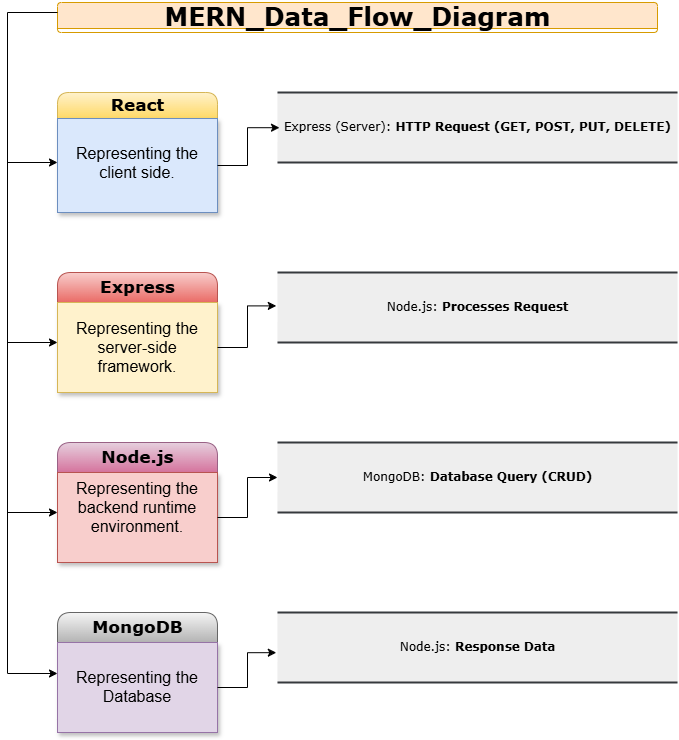

The diagram above was exported from draw.io. Its source (the exported page's mxGraphModel, read from the mxfile embedded in the PNG):
<mxGraphModel dx="1050" dy="557" grid="1" gridSize="10" guides="1" tooltips="1" connect="1" arrows="1" fold="1" page="1" pageScale="1" pageWidth="1100" pageHeight="850" background="none" math="0" shadow="0">
  <root>
    <mxCell id="0" />
    <mxCell id="1" parent="0" />
    <mxCell id="21ea969265ad0168-6" value="React" style="swimlane;html=1;fontStyle=1;childLayout=stackLayout;horizontal=1;startSize=26;fillColor=#fff2cc;horizontalStack=0;resizeParent=1;resizeLast=0;collapsible=1;marginBottom=0;swimlaneFillColor=#ffffff;align=center;rounded=1;shadow=0;comic=0;labelBackgroundColor=none;strokeWidth=1;fontFamily=Verdana;fontSize=17;gradientColor=#ffd966;strokeColor=#d6b656;" parent="1" vertex="1">
      <mxGeometry x="320" y="160" width="160" height="120" as="geometry" />
    </mxCell>
    <mxCell id="cILnhmkOTYtaUWiq0htp-2" value="&#10;Representing the client side.&#10;&#10;" style="rounded=0;whiteSpace=wrap;html=1;fontSize=16;fontStyle=0;align=center;verticalAlign=top;movable=1;resizable=1;rotatable=1;deletable=1;editable=1;locked=0;connectable=1;fillColor=#dae8fc;strokeColor=#6c8ebf;shadow=1;" vertex="1" parent="21ea969265ad0168-6">
      <mxGeometry y="26" width="160" height="94" as="geometry" />
    </mxCell>
    <mxCell id="cILnhmkOTYtaUWiq0htp-1" value="MERN_Data_Flow_Diagram" style="swimlane;html=1;fontStyle=1;childLayout=stackLayout;horizontal=1;startSize=26;fillColor=#ffe6cc;horizontalStack=0;resizeParent=1;resizeLast=0;collapsible=1;marginBottom=0;swimlaneFillColor=#ffffff;align=center;rounded=1;shadow=0;comic=0;labelBackgroundColor=none;strokeWidth=1;fontFamily=Verdana;fontSize=25;strokeColor=#d79b00;" vertex="1" parent="1">
      <mxGeometry x="320" y="70" width="600" height="30" as="geometry">
        <mxRectangle x="390" y="30" width="70" height="30" as="alternateBounds" />
      </mxGeometry>
    </mxCell>
    <mxCell id="cILnhmkOTYtaUWiq0htp-5" value="Express" style="swimlane;html=1;fontStyle=1;childLayout=stackLayout;horizontal=1;startSize=30;fillColor=#f8cecc;horizontalStack=0;resizeParent=1;resizeLast=0;collapsible=1;marginBottom=0;swimlaneFillColor=#ffffff;align=center;rounded=1;shadow=0;comic=0;labelBackgroundColor=none;strokeWidth=1;fontFamily=Verdana;fontSize=17;strokeColor=#b85450;gradientColor=#ea6b66;" vertex="1" parent="1">
      <mxGeometry x="320" y="340" width="160" height="120" as="geometry" />
    </mxCell>
    <mxCell id="cILnhmkOTYtaUWiq0htp-6" value="&lt;div style=&quot;&quot;&gt;&lt;span style=&quot;background-color: initial;&quot;&gt;Representing the server-side framework.&lt;/span&gt;&lt;/div&gt;" style="rounded=0;whiteSpace=wrap;html=1;fontSize=16;fontStyle=0;align=center;verticalAlign=middle;movable=1;resizable=1;rotatable=1;deletable=1;editable=1;locked=0;connectable=1;fillColor=#fff2cc;strokeColor=#d6b656;shadow=1;" vertex="1" parent="cILnhmkOTYtaUWiq0htp-5">
      <mxGeometry y="30" width="160" height="90" as="geometry" />
    </mxCell>
    <mxCell id="cILnhmkOTYtaUWiq0htp-7" value="Express (Server): &lt;strong&gt;HTTP Request (GET, POST, PUT, DELETE)&lt;/strong&gt;" style="html=1;rounded=0;shadow=0;comic=0;labelBackgroundColor=none;strokeWidth=2;fontFamily=Verdana;fontSize=12;align=center;shape=mxgraph.ios7ui.horLines;fillColor=#eeeeee;strokeColor=#36393d;" vertex="1" parent="1">
      <mxGeometry x="540" y="160" width="400" height="70" as="geometry" />
    </mxCell>
    <mxCell id="cILnhmkOTYtaUWiq0htp-9" value="Node.js: &lt;strong&gt;Processes Request&lt;/strong&gt;" style="html=1;rounded=0;shadow=0;comic=0;labelBackgroundColor=none;strokeWidth=2;fontFamily=Verdana;fontSize=12;align=center;shape=mxgraph.ios7ui.horLines;fillColor=#eeeeee;strokeColor=#36393d;" vertex="1" parent="1">
      <mxGeometry x="540" y="340" width="400" height="70" as="geometry" />
    </mxCell>
    <mxCell id="cILnhmkOTYtaUWiq0htp-11" style="edgeStyle=orthogonalEdgeStyle;rounded=0;orthogonalLoop=1;jettySize=auto;html=1;entryX=0.005;entryY=0.503;entryDx=0;entryDy=0;entryPerimeter=0;" edge="1" parent="1" source="cILnhmkOTYtaUWiq0htp-2" target="cILnhmkOTYtaUWiq0htp-7">
      <mxGeometry relative="1" as="geometry" />
    </mxCell>
    <mxCell id="cILnhmkOTYtaUWiq0htp-13" value="Node.js" style="swimlane;html=1;fontStyle=1;childLayout=stackLayout;horizontal=1;startSize=30;fillColor=#e6d0de;horizontalStack=0;resizeParent=1;resizeLast=0;collapsible=1;marginBottom=0;swimlaneFillColor=#ffffff;align=center;rounded=1;shadow=0;comic=0;labelBackgroundColor=none;strokeWidth=1;fontFamily=Verdana;fontSize=17;strokeColor=#996185;gradientColor=#d5739d;" vertex="1" parent="1">
      <mxGeometry x="320" y="510" width="160" height="120" as="geometry" />
    </mxCell>
    <mxCell id="cILnhmkOTYtaUWiq0htp-14" value="Representing the backend runtime environment." style="rounded=0;whiteSpace=wrap;html=1;fontSize=16;fontStyle=0;align=center;verticalAlign=top;movable=1;resizable=1;rotatable=1;deletable=1;editable=1;locked=0;connectable=1;fillColor=#f8cecc;strokeColor=#b85450;shadow=1;" vertex="1" parent="cILnhmkOTYtaUWiq0htp-13">
      <mxGeometry y="30" width="160" height="90" as="geometry" />
    </mxCell>
    <mxCell id="cILnhmkOTYtaUWiq0htp-17" style="edgeStyle=orthogonalEdgeStyle;rounded=0;orthogonalLoop=1;jettySize=auto;html=1;entryX=-0.003;entryY=0.477;entryDx=0;entryDy=0;entryPerimeter=0;" edge="1" parent="1" source="cILnhmkOTYtaUWiq0htp-6" target="cILnhmkOTYtaUWiq0htp-9">
      <mxGeometry relative="1" as="geometry" />
    </mxCell>
    <mxCell id="cILnhmkOTYtaUWiq0htp-18" value="MongoDB: &lt;strong&gt;Database Query (CRUD)&lt;/strong&gt;" style="html=1;rounded=0;shadow=0;comic=0;labelBackgroundColor=none;strokeWidth=2;fontFamily=Verdana;fontSize=12;align=center;shape=mxgraph.ios7ui.horLines;fillColor=#eeeeee;strokeColor=#36393d;" vertex="1" parent="1">
      <mxGeometry x="540" y="510" width="400" height="70" as="geometry" />
    </mxCell>
    <mxCell id="cILnhmkOTYtaUWiq0htp-19" style="edgeStyle=orthogonalEdgeStyle;rounded=0;orthogonalLoop=1;jettySize=auto;html=1;entryX=0;entryY=0.5;entryDx=0;entryDy=0;entryPerimeter=0;" edge="1" parent="1" source="cILnhmkOTYtaUWiq0htp-14" target="cILnhmkOTYtaUWiq0htp-18">
      <mxGeometry relative="1" as="geometry" />
    </mxCell>
    <mxCell id="cILnhmkOTYtaUWiq0htp-20" value="MongoDB" style="swimlane;html=1;fontStyle=1;childLayout=stackLayout;horizontal=1;startSize=30;fillColor=#f5f5f5;horizontalStack=0;resizeParent=1;resizeLast=0;collapsible=1;marginBottom=0;swimlaneFillColor=#ffffff;align=center;rounded=1;shadow=0;comic=0;labelBackgroundColor=none;strokeWidth=1;fontFamily=Verdana;fontSize=17;strokeColor=#666666;gradientColor=#b3b3b3;" vertex="1" parent="1">
      <mxGeometry x="320" y="680" width="160" height="120" as="geometry" />
    </mxCell>
    <mxCell id="cILnhmkOTYtaUWiq0htp-21" value="&lt;br&gt;Representing the Database&lt;div&gt;&lt;br/&gt;&lt;/div&gt;" style="rounded=0;whiteSpace=wrap;html=1;fontSize=16;fontStyle=0;align=center;verticalAlign=top;movable=1;resizable=1;rotatable=1;deletable=1;editable=1;locked=0;connectable=1;fillColor=#e1d5e7;strokeColor=#9673a6;shadow=1;" vertex="1" parent="cILnhmkOTYtaUWiq0htp-20">
      <mxGeometry y="30" width="160" height="90" as="geometry" />
    </mxCell>
    <mxCell id="cILnhmkOTYtaUWiq0htp-22" value="Node.js: &lt;strong&gt;Response Data&lt;/strong&gt;" style="html=1;rounded=0;shadow=0;comic=0;labelBackgroundColor=none;strokeWidth=2;fontFamily=Verdana;fontSize=12;align=center;shape=mxgraph.ios7ui.horLines;fillColor=#eeeeee;strokeColor=#36393d;" vertex="1" parent="1">
      <mxGeometry x="540" y="680" width="400" height="70" as="geometry" />
    </mxCell>
    <mxCell id="cILnhmkOTYtaUWiq0htp-23" style="edgeStyle=orthogonalEdgeStyle;rounded=0;orthogonalLoop=1;jettySize=auto;html=1;entryX=-0.003;entryY=0.574;entryDx=0;entryDy=0;entryPerimeter=0;" edge="1" parent="1" source="cILnhmkOTYtaUWiq0htp-21" target="cILnhmkOTYtaUWiq0htp-22">
      <mxGeometry relative="1" as="geometry" />
    </mxCell>
    <mxCell id="cILnhmkOTYtaUWiq0htp-27" value="" style="endArrow=none;html=1;rounded=0;" edge="1" parent="1">
      <mxGeometry width="50" height="50" relative="1" as="geometry">
        <mxPoint x="270" y="740.7999877929688" as="sourcePoint" />
        <mxPoint x="270" y="80" as="targetPoint" />
      </mxGeometry>
    </mxCell>
    <mxCell id="cILnhmkOTYtaUWiq0htp-28" value="" style="endArrow=none;html=1;rounded=0;" edge="1" parent="1">
      <mxGeometry width="50" height="50" relative="1" as="geometry">
        <mxPoint x="270" y="80" as="sourcePoint" />
        <mxPoint x="320" y="80" as="targetPoint" />
      </mxGeometry>
    </mxCell>
    <mxCell id="cILnhmkOTYtaUWiq0htp-29" value="" style="endArrow=classic;html=1;rounded=0;" edge="1" parent="1">
      <mxGeometry width="50" height="50" relative="1" as="geometry">
        <mxPoint x="270" y="230" as="sourcePoint" />
        <mxPoint x="320" y="230" as="targetPoint" />
      </mxGeometry>
    </mxCell>
    <mxCell id="cILnhmkOTYtaUWiq0htp-30" value="" style="endArrow=classic;html=1;rounded=0;" edge="1" parent="1">
      <mxGeometry width="50" height="50" relative="1" as="geometry">
        <mxPoint x="270" y="741" as="sourcePoint" />
        <mxPoint x="320" y="741" as="targetPoint" />
      </mxGeometry>
    </mxCell>
    <mxCell id="cILnhmkOTYtaUWiq0htp-31" value="" style="endArrow=classic;html=1;rounded=0;" edge="1" parent="1">
      <mxGeometry width="50" height="50" relative="1" as="geometry">
        <mxPoint x="270" y="580" as="sourcePoint" />
        <mxPoint x="320" y="580" as="targetPoint" />
      </mxGeometry>
    </mxCell>
    <mxCell id="cILnhmkOTYtaUWiq0htp-32" value="" style="endArrow=classic;html=1;rounded=0;" edge="1" parent="1">
      <mxGeometry width="50" height="50" relative="1" as="geometry">
        <mxPoint x="270" y="410" as="sourcePoint" />
        <mxPoint x="320" y="410" as="targetPoint" />
      </mxGeometry>
    </mxCell>
  </root>
</mxGraphModel>